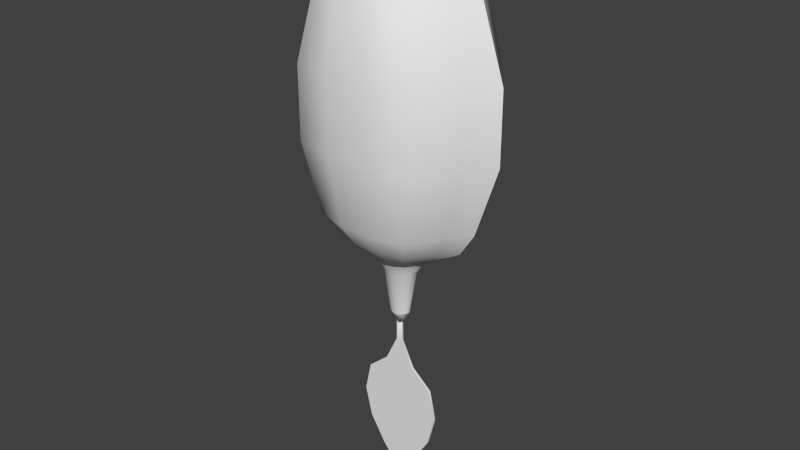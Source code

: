 # Source: seed.blend  (saved by Blender 2.73.0; exported with 4.5.12 LTS)
import bpy
from mathutils import Matrix  # noqa: F401  (used for matrix-valued properties, if any)

bpy.ops.wm.read_factory_settings(use_empty=True)
scene = bpy.context.scene
scene.name = 'Scene'

# ---- collections
col_collection_1 = bpy.data.collections.new('Collection 1'); scene.collection.children.link(col_collection_1)

# ---- world
world_world = bpy.data.worlds.new('World'); scene.world = world_world
world_world.color = (0.05088, 0.05088, 0.05088)
world_world.use_sun_shadow = False
world_world.sun_shadow_jitter_overblur = 0.0
world_world.cycles.sampling_method = 'MANUAL'
world_world.cycles.sample_map_resolution = 256

# ---- meshes
me_cube = bpy.data.meshes.new('Cube')
me_cube.from_pydata([(-0.04978, -0.09789, 0.9517), (-0.09831, -0.07189, 0.9449), (-0.1024, -0.3654, 0.6481), (-0.1312, -0.4331, 0.216), (-0.2919, -0.3166, 0.6481), (-0.3784, -0.3752, 0.216), (-0.134, -0.04456, 0.9385), (-0.08419, -0.2778, 0.7891), (-0.2145, -0.2407, 0.7891), (-0.3367, -0.0969, 0.7891), (-0.4097, -0.1275, 0.6481), (-0.525, -0.1511, 0.216), (0.04978, -0.09789, 0.9517), (0.09831, -0.07189, 0.9449), (0.1024, -0.3654, 0.6481), (0.1312, -0.4331, 0.216), (0.2919, -0.3166, 0.6481), (0.3784, -0.3752, 0.216), (0.134, -0.04456, 0.9385), (0.08419, -0.2778, 0.7891), (0.2145, -0.2407, 0.7891), (0.0, -0.2778, 0.7891), (0.0, -0.3654, 0.6481), (0.0, -0.4331, 0.216), (0.0, -0.1033, 0.9562), (0.3367, -0.0969, 0.7891), (0.4097, -0.1275, 0.6481), (0.525, -0.1511, 0.216), (-0.04978, 0.09789, 0.9517), (-0.09831, 0.07189, 0.9449), (-0.1024, 0.3654, 0.6481), (-0.1312, 0.4331, 0.216), (-0.2919, 0.3166, 0.6481), (-0.3784, 0.3752, 0.216), (-0.134, 0.04456, 0.9385), (-0.08419, 0.2778, 0.7891), (-0.2145, 0.2407, 0.7891), (-0.3367, 0.0969, 0.7891), (-0.1565, 0.0, 0.9336), (-0.6562, 0.0, 0.216), (-0.5121, 0.0, 0.6481), (-0.4097, 0.1275, 0.6481), (-0.525, 0.1511, 0.216), (-0.4209, 0.0, 0.7891), (-0.0313, 0.0, 0.9892), (-0.07855, 0.0, 0.9689), (0.04978, 0.09789, 0.9517), (0.09831, 0.07189, 0.9449), (0.1024, 0.3654, 0.6481), (0.1312, 0.4331, 0.216), (0.2919, 0.3166, 0.6481), (0.3784, 0.3752, 0.216), (0.134, 0.04456, 0.9385), (0.08419, 0.2778, 0.7891), (0.2145, 0.2407, 0.7891), (0.0, 0.0, 0.999), (0.0, 0.2778, 0.7891), (0.0, 0.3654, 0.6481), (0.0, 0.4331, 0.216), (0.0, 0.1033, 0.9562), (0.3367, 0.0969, 0.7891), (0.1565, 0.0, 0.9336), (0.6562, 0.0, 0.216), (0.5121, 0.0, 0.6481), (0.4097, 0.1275, 0.6481), (0.525, 0.1511, 0.216), (0.4209, 0.0, 0.7891), (0.0313, 0.0, 0.9892), (0.07855, 0.0, 0.9689), (-0.05752, -0.1131, -0.949), (-0.1136, -0.08307, -0.9411), (-0.1024, -0.3654, -0.6481), (-0.1312, -0.4331, -0.216), (-0.2919, -0.3166, -0.6481), (-0.3784, -0.3752, -0.216), (-0.1548, -0.0515, -0.9337), (-0.08419, -0.2778, -0.7891), (-0.2145, -0.2407, -0.7891), (-0.525, -0.1511, 0.0), (-0.1312, -0.4331, 0.0), (-0.3784, -0.3752, 0.0), (-0.3367, -0.0969, -0.7891), (-0.4097, -0.1275, -0.6481), (-0.525, -0.1511, -0.216), (0.05752, -0.1131, -0.949), (0.1136, -0.08307, -0.9411), (0.1024, -0.3654, -0.6481), (0.1312, -0.4331, -0.216), (0.2919, -0.3166, -0.6481), (0.3784, -0.3752, -0.216), (0.1548, -0.0515, -0.9337), (0.08419, -0.2778, -0.7891), (0.2145, -0.2407, -0.7891), (0.0, -0.4331, 0.0), (0.0, -0.2778, -0.7891), (0.0, -0.3654, -0.6481), (0.0, -0.4331, -0.216), (-3.09e-06, -0.1193, -0.9542), (0.525, -0.1511, 0.0), (0.1312, -0.4331, 0.0), (0.3784, -0.3752, 0.0), (0.3367, -0.0969, -0.7891), (0.4097, -0.1275, -0.6481), (0.525, -0.1511, -0.216), (-0.05752, 0.1131, -0.949), (-0.1136, 0.08305, -0.9411), (-0.1024, 0.3654, -0.6481), (-0.1312, 0.4331, -0.216), (-0.2919, 0.3166, -0.6481), (-0.3784, 0.3752, -0.216), (-0.1548, 0.05148, -0.9337), (-0.08419, 0.2778, -0.7891), (-0.2145, 0.2407, -0.7891), (-0.525, 0.1511, 0.0), (-0.1312, 0.4331, 0.0), (-0.3784, 0.3752, 0.0), (-0.3367, 0.0969, -0.7891), (-0.1808, -9.261e-06, -0.9281), (-0.6562, 0.0, -0.216), (-0.5121, 0.0, -0.6481), (-0.4097, 0.1275, -0.6481), (-0.525, 0.1511, -0.216), (-0.4209, 0.0, -0.7891), (-0.3018, 2.015e-06, -0.8618), (-0.2456, -0.07346, -0.864), (-0.6562, 0.0, 0.0), (0.05752, 0.1131, -0.949), (0.1136, 0.08305, -0.9411), (0.1024, 0.3654, -0.6481), (0.1312, 0.4331, -0.216), (0.2919, 0.3166, -0.6481), (0.3784, 0.3752, -0.216), (0.1548, 0.05148, -0.9337), (0.08419, 0.2778, -0.7891), (0.2145, 0.2407, -0.7891), (-0.1624, -0.1644, -0.867), (0.0, 0.4331, 0.0), (0.0, 0.2778, -0.7891), (0.0, 0.3654, -0.6481), (0.0, 0.4331, -0.216), (-3.09e-06, 0.1193, -0.9542), (0.525, 0.1511, 0.0), (0.1312, 0.4331, 0.0), (0.3784, 0.3752, 0.0), (0.3367, 0.0969, -0.7891), (0.1812, 0.001068, -0.9278), (0.6562, 0.0, -0.216), (0.5121, 0.0, -0.6481), (0.4097, 0.1275, -0.6481), (0.525, 0.1511, -0.216), (0.4209, 0.0, -0.7891), (-0.06897, -0.1967, -0.8702), (6.727e-07, -0.1992, -0.8723), (0.6562, 0.0, 0.0), (-0.02183, -0.0429, -1.305), (-0.04312, -0.0315, -1.302), (-0.05877, -0.01951, -1.299), (0.02186, -0.0429, -1.305), (0.04315, -0.0315, -1.302), (0.0588, -0.01951, -1.299), (1.524e-05, -0.04527, -1.307), (-0.02183, 0.04299, -1.305), (-0.04312, 0.03159, -1.302), (-0.05877, 0.0196, -1.299), (-0.06864, 4.568e-05, -1.297), (-0.007539, 5.852e-05, -1.398), (-0.01896, 5.852e-05, -1.383), (0.02186, 0.04299, -1.305), (0.04315, 0.03159, -1.302), (0.0588, 0.0196, -1.299), (2.571e-05, 5.852e-05, -1.401), (1.524e-05, 0.04536, -1.307), (0.06881, 0.0004548, -1.297), (0.007591, 5.852e-05, -1.398), (0.01909, 0.0003766, -1.383), (0.06897, -0.1967, -0.8702), (0.1624, -0.1644, -0.867), (0.2456, -0.07346, -0.864), (0.302, 0.000436, -0.8616), (6.727e-07, 0.1992, -0.8723), (-0.06897, 0.1967, -0.8702), (-0.1624, 0.1644, -0.867), (-0.2456, 0.07346, -0.864), (0.06897, 0.1967, -0.8702), (0.1624, 0.1644, -0.867), (0.2456, 0.07346, -0.864), (0.1032, 0.03434, -1.015), (0.07571, 0.05538, -1.02), (0.1208, 0.0007356, -1.011), (0.1032, -0.0343, -1.015), (5.82e-06, -0.07952, -1.028), (-0.0757, 0.05538, -1.02), (-0.03833, 0.0754, -1.025), (0.03834, 0.0754, -1.025), (5.82e-06, 0.07956, -1.028), (-0.1032, 0.03434, -1.015), (-0.1205, 1.744e-05, -1.011), (0.03834, -0.07536, -1.025), (0.07571, -0.05534, -1.02), (-0.1032, -0.0343, -1.015), (-0.0757, -0.05534, -1.02), (-0.03833, -0.07536, -1.025)], [], [(6, 38, 43, 9), (21, 24, 0, 7), (7, 0, 1, 8), (79, 3, 5, 80), (3, 2, 4, 5), (93, 23, 3, 79), (23, 22, 2, 3), (78, 11, 39, 125), (2, 7, 8, 4), (22, 21, 7, 2), (10, 9, 43, 40), (44, 45, 1, 0), (55, 44, 0, 24), (1, 6, 9, 8), (80, 5, 11, 78), (38, 6, 1, 45), (4, 8, 9, 10), (11, 10, 40, 39), (5, 4, 10, 11), (18, 25, 66, 61), (21, 19, 12, 24), (19, 20, 13, 12), (99, 100, 17, 15), (15, 17, 16, 14), (93, 99, 15, 23), (23, 15, 14, 22), (98, 153, 62, 27), (14, 16, 20, 19), (22, 14, 19, 21), (26, 63, 66, 25), (67, 12, 13, 68), (55, 24, 12, 67), (13, 20, 25, 18), (100, 98, 27, 17), (61, 68, 13, 18), (16, 26, 25, 20), (27, 62, 63, 26), (17, 27, 26, 16), (34, 37, 43, 38), (56, 35, 28, 59), (35, 36, 29, 28), (114, 115, 33, 31), (31, 33, 32, 30), (136, 114, 31, 58), (58, 31, 30, 57), (113, 125, 39, 42), (30, 32, 36, 35), (57, 30, 35, 56), (41, 40, 43, 37), (44, 28, 29, 45), (55, 59, 28, 44), (29, 36, 37, 34), (115, 113, 42, 33), (38, 45, 29, 34), (32, 41, 37, 36), (42, 39, 40, 41), (33, 42, 41, 32), (52, 61, 66, 60), (56, 59, 46, 53), (53, 46, 47, 54), (142, 49, 51, 143), (49, 48, 50, 51), (136, 58, 49, 142), (58, 57, 48, 49), (141, 65, 62, 153), (48, 53, 54, 50), (57, 56, 53, 48), (64, 60, 66, 63), (67, 68, 47, 46), (55, 67, 46, 59), (47, 52, 60, 54), (143, 51, 65, 141), (61, 52, 47, 68), (50, 54, 60, 64), (65, 64, 63, 62), (51, 50, 64, 65), (124, 81, 122, 123), (152, 151, 69, 97), (151, 135, 70, 69), (79, 80, 74, 72), (72, 74, 73, 71), (93, 79, 72, 96), (96, 72, 71, 95), (78, 125, 118, 83), (71, 73, 77, 76), (95, 71, 76, 94), (82, 119, 122, 81), (199, 196, 164, 156), (188, 189, 159, 172), (135, 77, 81, 124), (80, 78, 83, 74), (189, 198, 158, 159), (73, 82, 81, 77), (83, 118, 119, 82), (74, 83, 82, 73), (177, 178, 150, 101), (152, 97, 84, 175), (175, 84, 85, 176), (99, 87, 89, 100), (87, 86, 88, 89), (93, 96, 87, 99), (96, 95, 86, 87), (98, 103, 146, 153), (86, 91, 92, 88), (95, 94, 91, 86), (102, 101, 150, 147), (197, 190, 160, 157), (190, 201, 154, 160), (176, 177, 101, 92), (100, 89, 103, 98), (195, 191, 162, 163), (88, 92, 101, 102), (103, 102, 147, 146), (89, 88, 102, 103), (182, 123, 122, 116), (179, 140, 104, 180), (180, 104, 105, 181), (114, 107, 109, 115), (107, 106, 108, 109), (136, 139, 107, 114), (139, 138, 106, 107), (113, 121, 118, 125), (106, 111, 112, 108), (138, 137, 111, 106), (120, 116, 122, 119), (192, 194, 171, 161), (194, 193, 167, 171), (181, 182, 116, 112), (115, 109, 121, 113), (196, 195, 163, 164), (108, 112, 116, 120), (121, 120, 119, 118), (109, 108, 120, 121), (185, 144, 150, 178), (179, 183, 126, 140), (183, 184, 127, 126), (142, 143, 131, 129), (129, 131, 130, 128), (136, 142, 129, 139), (139, 129, 128, 138), (141, 153, 146, 149), (128, 130, 134, 133), (138, 128, 133, 137), (148, 147, 150, 144), (198, 197, 157, 158), (200, 199, 156, 155), (184, 134, 144, 185), (143, 141, 149, 131), (201, 200, 155, 154), (130, 148, 144, 134), (149, 146, 147, 148), (131, 149, 148, 130), (165, 154, 155, 166), (170, 160, 154, 165), (164, 166, 155, 156), (173, 174, 158, 157), (170, 173, 157, 160), (172, 159, 158, 174), (165, 166, 162, 161), (170, 165, 161, 171), (164, 163, 162, 166), (173, 167, 168, 174), (170, 171, 167, 173), (172, 174, 168, 169), (193, 187, 168, 167), (191, 192, 161, 162), (187, 186, 169, 168), (186, 188, 172, 169), (127, 184, 185, 132), (133, 134, 184, 183), (137, 133, 183, 179), (132, 185, 178, 145), (105, 110, 182, 181), (111, 180, 181, 112), (137, 179, 180, 111), (110, 117, 123, 182), (85, 90, 177, 176), (91, 175, 176, 92), (94, 152, 175, 91), (90, 145, 178, 177), (70, 135, 124, 75), (76, 77, 135, 151), (94, 76, 151, 152), (75, 124, 123, 117), (132, 145, 188, 186), (127, 132, 186, 187), (105, 104, 192, 191), (126, 127, 187, 193), (69, 70, 200, 201), (70, 75, 199, 200), (85, 84, 197, 198), (117, 110, 195, 196), (140, 126, 193, 194), (104, 140, 194, 192), (110, 105, 191, 195), (97, 69, 201, 190), (84, 97, 190, 197), (90, 85, 198, 189), (145, 90, 189, 188), (75, 117, 196, 199)])
me_cube.polygons.foreach_set('use_smooth', [True] * 200)
_k = set([(38, 43), (38, 45), (39, 40), (39, 125), (40, 43), (44, 45), (44, 55), (55, 67), (61, 66), (61, 68), (62, 63), (62, 153), (63, 66), (67, 68), (69, 70), (69, 97), (70, 75), (75, 117), (84, 85), (84, 97), (85, 90), (90, 145), (104, 105), (104, 140), (105, 110), (110, 117), (117, 123), (118, 119), (118, 125), (119, 122), (122, 123), (126, 127), (126, 140), (127, 132), (132, 145), (145, 178), (146, 147), (146, 153), (147, 150), (150, 178), (154, 155), (154, 160), (155, 156), (156, 164), (157, 158), (157, 160), (158, 159), (159, 172), (161, 162), (161, 171), (162, 163), (163, 164), (167, 168), (167, 171), (168, 169), (169, 172)])
me_cube.attributes.new('sharp_edge', 'BOOLEAN', 'EDGE').data.foreach_set('value', [ (min(e.vertices), max(e.vertices)) in _k for e in me_cube.edges])
me_cube.use_remesh_preserve_volume = False
me_cube.use_remesh_preserve_attributes = False
me_cube.use_mirror_vertex_groups = False
me_cube.update()
me_cube_003 = bpy.data.meshes.new('Cube.003')
me_cube_003.from_pydata([(-0.01913, -0.006875, -0.005296), (-0.01913, 0.006875, -0.005296), (0.01913, 0.006875, -0.005296), (0.01913, -0.006875, -0.005296), (-0.1214, -0.006875, -0.789), (-0.2232, -0.006875, -0.6555), (-0.2678, -0.006875, -0.5055), (-0.2276, -0.006875, -0.3568), (-0.09699, -0.006875, -0.2665), (-0.01913, -0.006875, -0.1359), (-0.01913, 0.006875, -0.1359), (-0.09699, 0.006875, -0.2665), (-0.2276, 0.006875, -0.3568), (-0.2678, 0.006875, -0.5055), (-0.2232, 0.006875, -0.6555), (-0.1214, 0.006875, -0.789), (0.01913, 0.006875, -0.1359), (0.09699, 0.006875, -0.2665), (0.2276, 0.006875, -0.3568), (0.2678, 0.006875, -0.5055), (0.2232, 0.006875, -0.6555), (0.1214, 0.006875, -0.789), (0.01913, -0.006875, -0.1359), (0.09699, -0.006875, -0.2665), (0.2276, -0.006875, -0.3568), (0.2678, -0.006875, -0.5055), (0.2232, -0.006875, -0.6555), (0.1214, -0.006875, -0.789), (-1.349e-08, -0.0005547, -0.9287), (-1.349e-08, 0.0005547, -0.9287), (-0.03032, -0.001587, -0.8891), (-0.03032, 0.001587, -0.8891), (0.03032, 0.001587, -0.8891), (0.03032, -0.001587, -0.8891)], [], [(27, 4, 30, 33), (21, 27, 33, 32), (15, 21, 32, 31), (3, 2, 1, 0), (3, 0, 9, 22), (22, 9, 8, 23), (23, 8, 7, 24), (24, 7, 6, 25), (25, 6, 5, 26), (26, 5, 4, 27), (2, 3, 22, 16), (16, 22, 23, 17), (17, 23, 24, 18), (18, 24, 25, 19), (19, 25, 26, 20), (20, 26, 27, 21), (1, 2, 16, 10), (10, 16, 17, 11), (11, 17, 18, 12), (12, 18, 19, 13), (13, 19, 20, 14), (14, 20, 21, 15), (0, 1, 10, 9), (9, 10, 11, 8), (8, 11, 12, 7), (7, 12, 13, 6), (6, 13, 14, 5), (5, 14, 15, 4), (4, 15, 31, 30), (30, 31, 29, 28), (32, 33, 28, 29), (33, 30, 28), (31, 32, 29)])
me_cube_003.polygons.foreach_set('use_smooth', [True] * 33)
_k = set([(0, 9), (1, 10), (2, 16), (3, 22), (4, 5), (4, 30), (5, 6), (6, 7), (7, 8), (8, 9), (10, 11), (11, 12), (12, 13), (13, 14), (14, 15), (15, 31), (16, 17), (17, 18), (18, 19), (19, 20), (20, 21), (21, 32), (22, 23), (23, 24), (24, 25), (25, 26), (26, 27), (27, 33), (28, 30), (28, 33), (29, 31), (29, 32)])
me_cube_003.attributes.new('sharp_edge', 'BOOLEAN', 'EDGE').data.foreach_set('value', [ (min(e.vertices), max(e.vertices)) in _k for e in me_cube_003.edges])
me_cube_003.use_remesh_preserve_volume = False
me_cube_003.use_remesh_preserve_attributes = False
me_cube_003.use_mirror_vertex_groups = False
me_cube_003.update()

# ---- objects
ob_seed = bpy.data.objects.new('Seed', me_cube)
ob_leaf = bpy.data.objects.new('Leaf', me_cube_003)

# ---- transforms, parenting, visibility, modifiers, constraints
ob_seed.location = (0.0, 0.0, 0.0)
ob_seed.lock_rotations_4d = False
ob_seed.empty_display_type = 'ARROWS'
ob_seed.lineart.crease_threshold = 0.0
_m = ob_seed.modifiers.new('EdgeSplit', 'EDGE_SPLIT')
_m.use_edge_angle = False
ob_leaf.location = (0.0, 0.0, -1.334)
ob_leaf.scale = (1.0, 1.0, 1.249)
ob_leaf.lock_rotations_4d = False
ob_leaf.empty_display_type = 'ARROWS'
ob_leaf.lineart.crease_threshold = 0.0
_m = ob_leaf.modifiers.new('EdgeSplit', 'EDGE_SPLIT')
_m.use_edge_angle = False

# ---- collection membership
col_collection_1.objects.link(ob_seed)
col_collection_1.objects.link(ob_leaf)

# ---- scene / render settings (as saved in the file)
scene.frame_start = 1; scene.frame_end = 250; scene.frame_set(1)
scene.render.engine = 'BLENDER_EEVEE_NEXT'
scene.render.resolution_percentage = 50
scene.render.dither_intensity = 0.0
scene.cycles.use_denoising = False
scene.cycles.samples = 10
scene.cycles.sampling_pattern = 'TABULATED_SOBOL'
scene.cycles.light_sampling_threshold = 0.0
scene.cycles.use_adaptive_sampling = False
scene.cycles.use_light_tree = False
scene.cycles.blur_glossy = 0.0
scene.cycles.pixel_filter_type = 'GAUSSIAN'
scene.cycles.sample_clamp_indirect = 0.0
scene.view_settings.view_transform = 'Standard'
bpy.context.view_layer.update()

# ---- added for rendering (the .blend has no active camera and no usable light): camera, sun
cam_auto = bpy.data.cameras.new('AutoCamera')
cam_auto.lens = 50.0
cam_auto.sensor_width = 36.0
cam_auto.clip_end = 1000.0
ob_auto_camera = bpy.data.objects.new('AutoCamera', cam_auto)
scene.collection.objects.link(ob_auto_camera)
ob_auto_camera.location = (3.54444, -4.25333, 2.08792)
ob_auto_camera.rotation_euler = (1.09748, -7.21219e-08, 0.694738)
scene.camera = ob_auto_camera
light_auto_sun = bpy.data.lights.new('AutoSun', 'SUN')
light_auto_sun.energy = 3.0
light_auto_sun.angle = 0.0523599
ob_auto_sun = bpy.data.objects.new('AutoSun', light_auto_sun)
scene.collection.objects.link(ob_auto_sun)
ob_auto_sun.rotation_euler = (0.872665, 0.174533, 0.523599)
bpy.context.view_layer.update()
